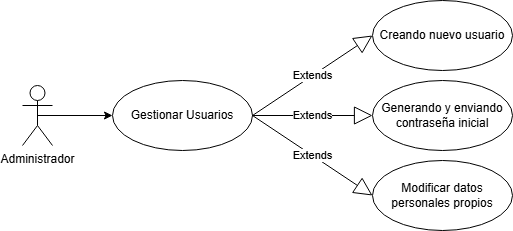

The diagram above was exported from draw.io. Its source (the exported page's mxGraphModel, read from the mxfile embedded in the PNG):
<mxGraphModel dx="1426" dy="749" grid="1" gridSize="10" guides="1" tooltips="1" connect="1" arrows="1" fold="1" page="1" pageScale="1" pageWidth="827" pageHeight="1169" math="0" shadow="0">
  <root>
    <mxCell id="0" />
    <mxCell id="1" parent="0" />
    <mxCell id="-chmQYOAJ6bRzKSZ0zoU-14" style="edgeStyle=orthogonalEdgeStyle;rounded=0;orthogonalLoop=1;jettySize=auto;html=1;exitX=0.5;exitY=0.5;exitDx=0;exitDy=0;exitPerimeter=0;entryX=0;entryY=0.5;entryDx=0;entryDy=0;" parent="1" source="-chmQYOAJ6bRzKSZ0zoU-15" target="-chmQYOAJ6bRzKSZ0zoU-16" edge="1">
      <mxGeometry relative="1" as="geometry" />
    </mxCell>
    <mxCell id="-chmQYOAJ6bRzKSZ0zoU-15" value="Administrador" style="shape=umlActor;verticalLabelPosition=bottom;verticalAlign=top;html=1;" parent="1" vertex="1">
      <mxGeometry x="80" y="455" width="30" height="60" as="geometry" />
    </mxCell>
    <mxCell id="-chmQYOAJ6bRzKSZ0zoU-16" value="Gestionar Usuarios" style="ellipse;whiteSpace=wrap;html=1;" parent="1" vertex="1">
      <mxGeometry x="170" y="450" width="140" height="70" as="geometry" />
    </mxCell>
    <mxCell id="-chmQYOAJ6bRzKSZ0zoU-17" value="Creando nuevo usuario" style="ellipse;whiteSpace=wrap;html=1;" parent="1" vertex="1">
      <mxGeometry x="430" y="370" width="140" height="70" as="geometry" />
    </mxCell>
    <mxCell id="-chmQYOAJ6bRzKSZ0zoU-18" value="Generando y enviando contraseña inicial" style="ellipse;whiteSpace=wrap;html=1;" parent="1" vertex="1">
      <mxGeometry x="430" y="450" width="140" height="70" as="geometry" />
    </mxCell>
    <mxCell id="-chmQYOAJ6bRzKSZ0zoU-19" value="Modificar datos personales propios" style="ellipse;whiteSpace=wrap;html=1;" parent="1" vertex="1">
      <mxGeometry x="430" y="530" width="140" height="70" as="geometry" />
    </mxCell>
    <mxCell id="-chmQYOAJ6bRzKSZ0zoU-22" value="Extends" style="endArrow=block;endSize=16;endFill=0;html=1;rounded=0;exitX=1;exitY=0.5;exitDx=0;exitDy=0;entryX=0;entryY=0.5;entryDx=0;entryDy=0;" parent="1" source="-chmQYOAJ6bRzKSZ0zoU-16" target="-chmQYOAJ6bRzKSZ0zoU-17" edge="1">
      <mxGeometry width="160" relative="1" as="geometry">
        <mxPoint x="340" y="600" as="sourcePoint" />
        <mxPoint x="500" y="600" as="targetPoint" />
      </mxGeometry>
    </mxCell>
    <mxCell id="-chmQYOAJ6bRzKSZ0zoU-25" value="Extends" style="endArrow=block;endSize=16;endFill=0;html=1;rounded=0;exitX=1;exitY=0.5;exitDx=0;exitDy=0;entryX=0;entryY=0.5;entryDx=0;entryDy=0;" parent="1" source="-chmQYOAJ6bRzKSZ0zoU-16" target="-chmQYOAJ6bRzKSZ0zoU-19" edge="1">
      <mxGeometry width="160" relative="1" as="geometry">
        <mxPoint x="170" y="180" as="sourcePoint" />
        <mxPoint x="330" y="180" as="targetPoint" />
      </mxGeometry>
    </mxCell>
    <mxCell id="-chmQYOAJ6bRzKSZ0zoU-26" value="Extends" style="endArrow=block;endSize=16;endFill=0;html=1;rounded=0;exitX=1;exitY=0.5;exitDx=0;exitDy=0;entryX=0;entryY=0.5;entryDx=0;entryDy=0;" parent="1" source="-chmQYOAJ6bRzKSZ0zoU-16" target="-chmQYOAJ6bRzKSZ0zoU-18" edge="1">
      <mxGeometry width="160" relative="1" as="geometry">
        <mxPoint x="180" y="210" as="sourcePoint" />
        <mxPoint x="340" y="210" as="targetPoint" />
      </mxGeometry>
    </mxCell>
  </root>
</mxGraphModel>